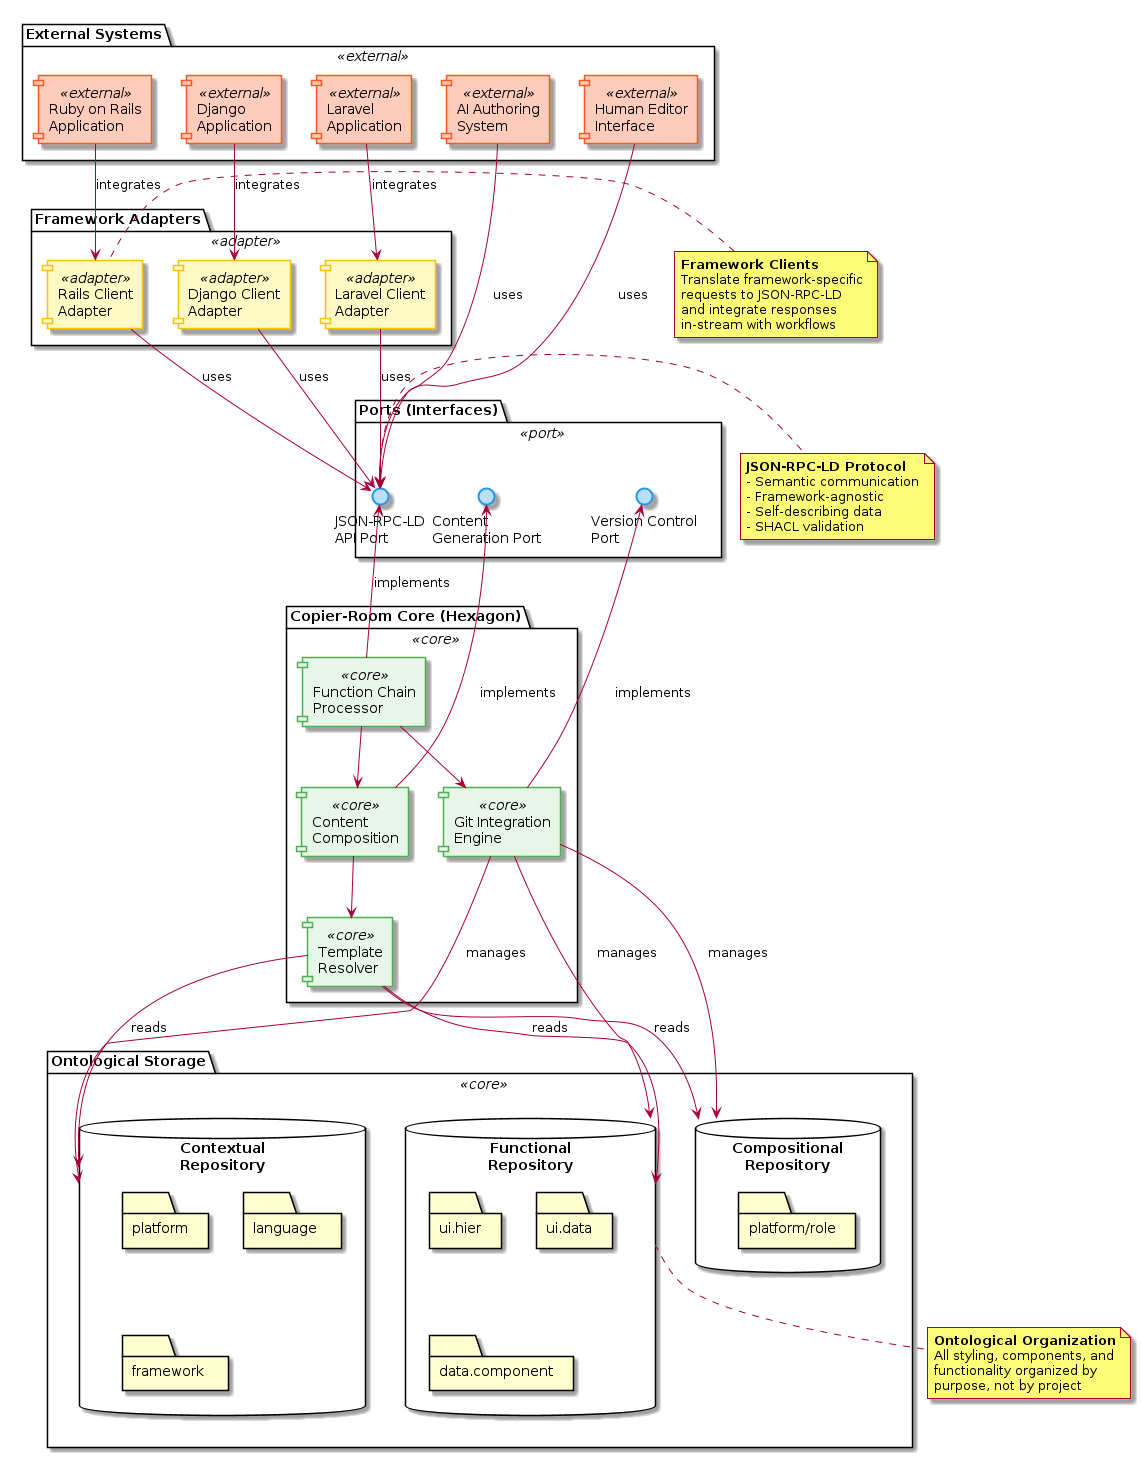

The diagram above was rendered by PlantUML. Its source (embedded in the PNG):
@startuml Copier-Room Hexagonal Architecture


skinparam component {
    BackgroundColor<<core>> #E8F5E9
    BorderColor<<core>> #4CAF50
    BackgroundColor<<port>> #BBDEFB
    BorderColor<<port>> #2196F3
    BackgroundColor<<adapter>> #FFF9C4
    BorderColor<<adapter>> #FFC107
    BackgroundColor<<external>> #FFCCBC
    BorderColor<<external>> #FF5722
}

skinparam interface {
    BackgroundColor #BBDEFB
    BorderColor #2196F3
}

package "Copier-Room Core (Hexagon)" <<core>> {
    component [Function Chain\nProcessor] as FunctionChain <<core>>
    component [Git Integration\nEngine] as GitEngine <<core>>
    component [Content\nComposition] as ContentComposer <<core>>
    component [Template\nResolver] as TemplateResolver <<core>>
    
    FunctionChain --> ContentComposer
    ContentComposer --> TemplateResolver
    FunctionChain --> GitEngine
}

package "Ports (Interfaces)" <<port>> {
    interface "JSON-RPC-LD\nAPI Port" as JSONRPCLD
    interface "Content\nGeneration Port" as ContentPort
    interface "Version Control\nPort" as VCPort
}

package "Framework Adapters" <<adapter>> {
    component [Rails Client\nAdapter] as RailsAdapter <<adapter>>
    component [Django Client\nAdapter] as DjangoAdapter <<adapter>>
    component [Laravel Client\nAdapter] as LaravelAdapter <<adapter>>
}

package "External Systems" <<external>> {
    component [Ruby on Rails\nApplication] as RailsApp <<external>>
    component [Django\nApplication] as DjangoApp <<external>>
    component [Laravel\nApplication] as LaravelApp <<external>>
    component [AI Authoring\nSystem] as AISystem <<external>>
    component [Human Editor\nInterface] as HumanEditor <<external>>
}

package "Ontological Storage" <<core>> {
    database "Functional\nRepository" as FunctionalRepo {
        folder "ui.hier" as UIHier
        folder "ui.data" as UIData
        folder "data.component" as DataComponent
    }
    
    database "Contextual\nRepository" as ContextualRepo {
        folder "platform" as Platform
        folder "language" as Language
        folder "framework" as Framework
    }
    
    database "Compositional\nRepository" as CompositionalRepo {
        folder "platform/role" as PlatformRole
    }
}

FunctionChain -up-> JSONRPCLD : implements
ContentComposer -up-> ContentPort : implements
GitEngine -up-> VCPort : implements

RailsAdapter --> JSONRPCLD : uses
DjangoAdapter --> JSONRPCLD : uses
LaravelAdapter --> JSONRPCLD : uses

RailsApp --> RailsAdapter : integrates
DjangoApp --> DjangoAdapter : integrates
LaravelApp --> LaravelAdapter : integrates

AISystem --> JSONRPCLD : uses
HumanEditor --> JSONRPCLD : uses

TemplateResolver --> FunctionalRepo : reads
TemplateResolver --> ContextualRepo : reads
TemplateResolver --> CompositionalRepo : reads
GitEngine --> FunctionalRepo : manages
GitEngine --> ContextualRepo : manages
GitEngine --> CompositionalRepo : manages

note right of JSONRPCLD
  **JSON-RPC-LD Protocol**
  - Semantic communication
  - Framework-agnostic
  - Self-describing data
  - SHACL validation
end note

note bottom of FunctionalRepo
  **Ontological Organization**
  All styling, components, and
  functionality organized by
  purpose, not by project
end note

note left of RailsAdapter
  **Framework Clients**
  Translate framework-specific
  requests to JSON-RPC-LD
  and integrate responses
  in-stream with workflows
end note

@enduml